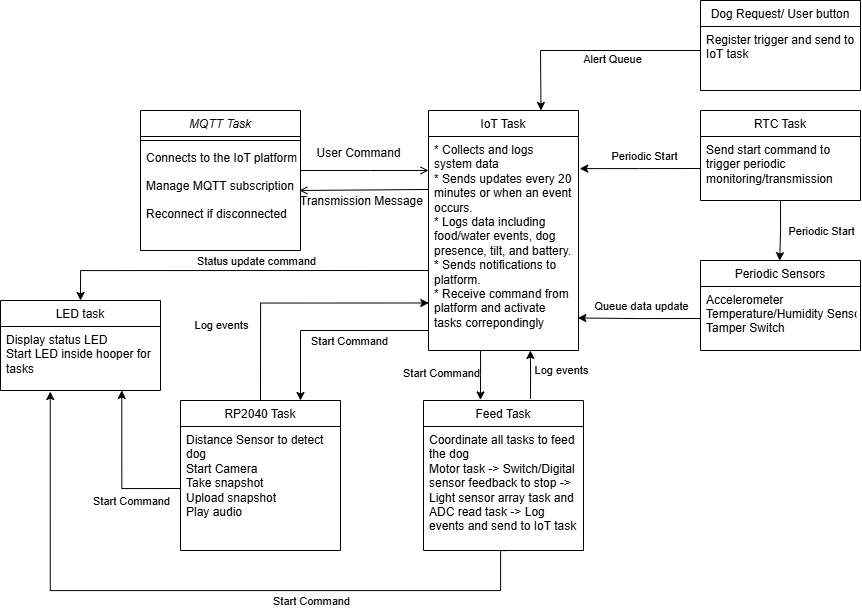

The diagram above was exported from draw.io. Its source (the exported page's mxGraphModel, read from the mxfile embedded in the PNG):
<mxGraphModel dx="1563" dy="765" grid="1" gridSize="10" guides="1" tooltips="1" connect="1" arrows="1" fold="1" page="1" pageScale="1" pageWidth="827" pageHeight="1169" math="0" shadow="0">
  <root>
    <mxCell id="WIyWlLk6GJQsqaUBKTNV-0" />
    <mxCell id="WIyWlLk6GJQsqaUBKTNV-1" parent="WIyWlLk6GJQsqaUBKTNV-0" />
    <mxCell id="zkfFHV4jXpPFQw0GAbJ--0" value="MQTT Task" style="swimlane;fontStyle=2;align=center;verticalAlign=top;childLayout=stackLayout;horizontal=1;startSize=26;horizontalStack=0;resizeParent=1;resizeLast=0;collapsible=1;marginBottom=0;rounded=0;shadow=0;strokeWidth=1;" parent="WIyWlLk6GJQsqaUBKTNV-1" vertex="1">
      <mxGeometry x="280" y="140" width="160" height="140" as="geometry">
        <mxRectangle x="230" y="140" width="160" height="26" as="alternateBounds" />
      </mxGeometry>
    </mxCell>
    <mxCell id="zkfFHV4jXpPFQw0GAbJ--4" value="" style="line;html=1;strokeWidth=1;align=left;verticalAlign=middle;spacingTop=-1;spacingLeft=3;spacingRight=3;rotatable=0;labelPosition=right;points=[];portConstraint=eastwest;" parent="zkfFHV4jXpPFQw0GAbJ--0" vertex="1">
      <mxGeometry y="26" width="160" height="8" as="geometry" />
    </mxCell>
    <mxCell id="zkfFHV4jXpPFQw0GAbJ--5" value="Connects to the IoT platform&#10;&#10;Manage MQTT subscription&#10;&#10;Reconnect if disconnected" style="text;align=left;verticalAlign=top;spacingLeft=4;spacingRight=4;overflow=hidden;rotatable=0;points=[[0,0.5],[1,0.5]];portConstraint=eastwest;" parent="zkfFHV4jXpPFQw0GAbJ--0" vertex="1">
      <mxGeometry y="34" width="160" height="106" as="geometry" />
    </mxCell>
    <mxCell id="hIH20m0yobELkrWjBQJt-17" style="edgeStyle=orthogonalEdgeStyle;rounded=0;orthogonalLoop=1;jettySize=auto;html=1;exitX=0.669;exitY=-0.004;exitDx=0;exitDy=0;entryX=0.679;entryY=1.005;entryDx=0;entryDy=0;entryPerimeter=0;exitPerimeter=0;" edge="1" parent="WIyWlLk6GJQsqaUBKTNV-1">
      <mxGeometry relative="1" as="geometry">
        <mxPoint x="669.8499999999999" y="380" as="targetPoint" />
        <mxPoint x="670.04" y="428.33" as="sourcePoint" />
        <Array as="points">
          <mxPoint x="670" y="403.93" />
          <mxPoint x="670" y="403.93" />
        </Array>
      </mxGeometry>
    </mxCell>
    <mxCell id="hIH20m0yobELkrWjBQJt-18" value="Log events" style="edgeLabel;html=1;align=center;verticalAlign=middle;resizable=0;points=[];" vertex="1" connectable="0" parent="hIH20m0yobELkrWjBQJt-17">
      <mxGeometry x="-0.0099" relative="1" as="geometry">
        <mxPoint x="30" y="-4" as="offset" />
      </mxGeometry>
    </mxCell>
    <mxCell id="zkfFHV4jXpPFQw0GAbJ--6" value="Feed Task" style="swimlane;fontStyle=0;align=center;verticalAlign=top;childLayout=stackLayout;horizontal=1;startSize=26;horizontalStack=0;resizeParent=1;resizeLast=0;collapsible=1;marginBottom=0;rounded=0;shadow=0;strokeWidth=1;" parent="WIyWlLk6GJQsqaUBKTNV-1" vertex="1">
      <mxGeometry x="563" y="430" width="160" height="150" as="geometry">
        <mxRectangle x="130" y="380" width="160" height="26" as="alternateBounds" />
      </mxGeometry>
    </mxCell>
    <mxCell id="zkfFHV4jXpPFQw0GAbJ--7" value="Coordinate all tasks to feed the dog&#10;Motor task -&gt; Switch/Digital sensor feedback to stop -&gt; Light sensor array task and ADC read task -&gt; Log events and send to IoT task" style="text;align=left;verticalAlign=top;spacingLeft=4;spacingRight=4;overflow=hidden;rotatable=0;points=[[0,0.5],[1,0.5]];portConstraint=eastwest;whiteSpace=wrap;" parent="zkfFHV4jXpPFQw0GAbJ--6" vertex="1">
      <mxGeometry y="26" width="160" height="124" as="geometry" />
    </mxCell>
    <mxCell id="zkfFHV4jXpPFQw0GAbJ--13" value="Periodic Sensors" style="swimlane;fontStyle=0;align=center;verticalAlign=top;childLayout=stackLayout;horizontal=1;startSize=26;horizontalStack=0;resizeParent=1;resizeLast=0;collapsible=1;marginBottom=0;rounded=0;shadow=0;strokeWidth=1;" parent="WIyWlLk6GJQsqaUBKTNV-1" vertex="1">
      <mxGeometry x="840" y="290" width="160" height="90" as="geometry">
        <mxRectangle x="340" y="380" width="170" height="26" as="alternateBounds" />
      </mxGeometry>
    </mxCell>
    <mxCell id="zkfFHV4jXpPFQw0GAbJ--14" value="Accelerometer&#10;Temperature/Humidity Sensor&#10;Tamper Switch" style="text;align=left;verticalAlign=top;spacingLeft=4;spacingRight=4;overflow=hidden;rotatable=0;points=[[0,0.5],[1,0.5]];portConstraint=eastwest;" parent="zkfFHV4jXpPFQw0GAbJ--13" vertex="1">
      <mxGeometry y="26" width="160" height="64" as="geometry" />
    </mxCell>
    <mxCell id="zkfFHV4jXpPFQw0GAbJ--17" value="IoT Task" style="swimlane;fontStyle=0;align=center;verticalAlign=top;childLayout=stackLayout;horizontal=1;startSize=26;horizontalStack=0;resizeParent=1;resizeLast=0;collapsible=1;marginBottom=0;rounded=0;shadow=0;strokeWidth=1;" parent="WIyWlLk6GJQsqaUBKTNV-1" vertex="1">
      <mxGeometry x="568" y="140" width="150" height="240" as="geometry">
        <mxRectangle x="550" y="140" width="160" height="26" as="alternateBounds" />
      </mxGeometry>
    </mxCell>
    <mxCell id="zkfFHV4jXpPFQw0GAbJ--18" value="* Collects and logs system data &#10;* Sends updates every 20 minutes or when an event occurs.&#10;* Logs data including food/water events, dog presence, tilt, and battery.&#10;* Sends notifications to platform.&#10;* Receive command from platform and activate tasks correpondingly" style="text;align=left;verticalAlign=top;spacingLeft=4;spacingRight=4;overflow=hidden;rotatable=0;points=[[0,0.5],[1,0.5]];portConstraint=eastwest;whiteSpace=wrap;" parent="zkfFHV4jXpPFQw0GAbJ--17" vertex="1">
      <mxGeometry y="26" width="150" height="214" as="geometry" />
    </mxCell>
    <mxCell id="zkfFHV4jXpPFQw0GAbJ--26" value="" style="endArrow=open;shadow=0;strokeWidth=1;rounded=0;curved=0;endFill=1;edgeStyle=elbowEdgeStyle;elbow=vertical;" parent="WIyWlLk6GJQsqaUBKTNV-1" edge="1">
      <mxGeometry x="0.5" y="41" relative="1" as="geometry">
        <mxPoint x="440" y="200" as="sourcePoint" />
        <mxPoint x="568" y="200" as="targetPoint" />
        <mxPoint x="-40" y="32" as="offset" />
        <Array as="points">
          <mxPoint x="510" y="200" />
        </Array>
      </mxGeometry>
    </mxCell>
    <mxCell id="zkfFHV4jXpPFQw0GAbJ--29" value="&lt;div&gt;User Command&lt;/div&gt;" style="text;html=1;resizable=0;points=[];;align=center;verticalAlign=middle;labelBackgroundColor=none;rounded=0;shadow=0;strokeWidth=1;fontSize=12;" parent="zkfFHV4jXpPFQw0GAbJ--26" vertex="1" connectable="0">
      <mxGeometry x="0.5" y="49" relative="1" as="geometry">
        <mxPoint x="-38" y="31" as="offset" />
      </mxGeometry>
    </mxCell>
    <mxCell id="hIH20m0yobELkrWjBQJt-0" value="" style="endArrow=open;shadow=0;strokeWidth=1;rounded=0;curved=0;endFill=1;edgeStyle=elbowEdgeStyle;elbow=vertical;entryX=0.993;entryY=0.442;entryDx=0;entryDy=0;entryPerimeter=0;exitX=-0.001;exitY=0.038;exitDx=0;exitDy=0;exitPerimeter=0;" edge="1" parent="WIyWlLk6GJQsqaUBKTNV-1" target="zkfFHV4jXpPFQw0GAbJ--5">
      <mxGeometry x="0.5" y="41" relative="1" as="geometry">
        <mxPoint x="567.8399999999999" y="218.98799999999994" as="sourcePoint" />
        <mxPoint x="578" y="210" as="targetPoint" />
        <mxPoint x="-40" y="32" as="offset" />
        <Array as="points">
          <mxPoint x="500" y="220" />
        </Array>
      </mxGeometry>
    </mxCell>
    <mxCell id="hIH20m0yobELkrWjBQJt-2" value="Transmission Message" style="text;html=1;resizable=0;points=[];;align=center;verticalAlign=middle;labelBackgroundColor=none;rounded=0;shadow=0;strokeWidth=1;fontSize=12;" vertex="1" connectable="0" parent="WIyWlLk6GJQsqaUBKTNV-1">
      <mxGeometry x="500.0038461538462" y="230" as="geometry" />
    </mxCell>
    <mxCell id="hIH20m0yobELkrWjBQJt-4" value="RTC Task" style="swimlane;fontStyle=0;align=center;verticalAlign=top;childLayout=stackLayout;horizontal=1;startSize=26;horizontalStack=0;resizeParent=1;resizeLast=0;collapsible=1;marginBottom=0;rounded=0;shadow=0;strokeWidth=1;" vertex="1" parent="WIyWlLk6GJQsqaUBKTNV-1">
      <mxGeometry x="840" y="140" width="160" height="90" as="geometry">
        <mxRectangle x="340" y="380" width="170" height="26" as="alternateBounds" />
      </mxGeometry>
    </mxCell>
    <mxCell id="hIH20m0yobELkrWjBQJt-5" value="Send start command to trigger periodic monitoring/transmission" style="text;align=left;verticalAlign=top;spacingLeft=4;spacingRight=4;overflow=hidden;rotatable=0;points=[[0,0.5],[1,0.5]];portConstraint=eastwest;whiteSpace=wrap;" vertex="1" parent="hIH20m0yobELkrWjBQJt-4">
      <mxGeometry y="26" width="160" height="64" as="geometry" />
    </mxCell>
    <mxCell id="hIH20m0yobELkrWjBQJt-9" style="edgeStyle=orthogonalEdgeStyle;rounded=0;orthogonalLoop=1;jettySize=auto;html=1;exitX=0;exitY=0.5;exitDx=0;exitDy=0;entryX=1.008;entryY=0.15;entryDx=0;entryDy=0;entryPerimeter=0;" edge="1" parent="WIyWlLk6GJQsqaUBKTNV-1" source="hIH20m0yobELkrWjBQJt-5" target="zkfFHV4jXpPFQw0GAbJ--18">
      <mxGeometry relative="1" as="geometry" />
    </mxCell>
    <mxCell id="hIH20m0yobELkrWjBQJt-11" value="Periodic Start" style="edgeLabel;html=1;align=center;verticalAlign=middle;resizable=0;points=[];" vertex="1" connectable="0" parent="hIH20m0yobELkrWjBQJt-9">
      <mxGeometry x="-0.0936" y="-2" relative="1" as="geometry">
        <mxPoint x="-1" y="-11" as="offset" />
      </mxGeometry>
    </mxCell>
    <mxCell id="hIH20m0yobELkrWjBQJt-10" style="edgeStyle=orthogonalEdgeStyle;rounded=0;orthogonalLoop=1;jettySize=auto;html=1;exitX=0;exitY=0.5;exitDx=0;exitDy=0;entryX=0.996;entryY=0.848;entryDx=0;entryDy=0;entryPerimeter=0;" edge="1" parent="WIyWlLk6GJQsqaUBKTNV-1" source="zkfFHV4jXpPFQw0GAbJ--14" target="zkfFHV4jXpPFQw0GAbJ--18">
      <mxGeometry relative="1" as="geometry" />
    </mxCell>
    <mxCell id="hIH20m0yobELkrWjBQJt-14" value="Queue data update" style="edgeLabel;html=1;align=center;verticalAlign=middle;resizable=0;points=[];" vertex="1" connectable="0" parent="hIH20m0yobELkrWjBQJt-10">
      <mxGeometry x="0.1753" relative="1" as="geometry">
        <mxPoint x="12" y="-12" as="offset" />
      </mxGeometry>
    </mxCell>
    <mxCell id="hIH20m0yobELkrWjBQJt-12" style="edgeStyle=orthogonalEdgeStyle;rounded=0;orthogonalLoop=1;jettySize=auto;html=1;exitX=0.5;exitY=1;exitDx=0;exitDy=0;entryX=0.495;entryY=0.002;entryDx=0;entryDy=0;entryPerimeter=0;" edge="1" parent="WIyWlLk6GJQsqaUBKTNV-1" source="hIH20m0yobELkrWjBQJt-4" target="zkfFHV4jXpPFQw0GAbJ--13">
      <mxGeometry relative="1" as="geometry" />
    </mxCell>
    <mxCell id="hIH20m0yobELkrWjBQJt-13" value="Periodic Start" style="edgeLabel;html=1;align=center;verticalAlign=middle;resizable=0;points=[];" vertex="1" connectable="0" parent="hIH20m0yobELkrWjBQJt-12">
      <mxGeometry x="0.0098" y="-2" relative="1" as="geometry">
        <mxPoint x="43" as="offset" />
      </mxGeometry>
    </mxCell>
    <mxCell id="hIH20m0yobELkrWjBQJt-15" style="edgeStyle=orthogonalEdgeStyle;rounded=0;orthogonalLoop=1;jettySize=auto;html=1;entryX=0.356;entryY=-0.004;entryDx=0;entryDy=0;entryPerimeter=0;exitX=0.347;exitY=1.001;exitDx=0;exitDy=0;exitPerimeter=0;" edge="1" parent="WIyWlLk6GJQsqaUBKTNV-1" source="zkfFHV4jXpPFQw0GAbJ--18" target="zkfFHV4jXpPFQw0GAbJ--6">
      <mxGeometry relative="1" as="geometry">
        <mxPoint x="620" y="380" as="sourcePoint" />
      </mxGeometry>
    </mxCell>
    <mxCell id="hIH20m0yobELkrWjBQJt-16" value="Start Command" style="edgeLabel;html=1;align=center;verticalAlign=middle;resizable=0;points=[];" vertex="1" connectable="0" parent="hIH20m0yobELkrWjBQJt-15">
      <mxGeometry x="-0.1488" relative="1" as="geometry">
        <mxPoint x="-40" as="offset" />
      </mxGeometry>
    </mxCell>
    <mxCell id="hIH20m0yobELkrWjBQJt-19" value="RP2040 Task" style="swimlane;fontStyle=0;align=center;verticalAlign=top;childLayout=stackLayout;horizontal=1;startSize=26;horizontalStack=0;resizeParent=1;resizeLast=0;collapsible=1;marginBottom=0;rounded=0;shadow=0;strokeWidth=1;" vertex="1" parent="WIyWlLk6GJQsqaUBKTNV-1">
      <mxGeometry x="320" y="430" width="160" height="150" as="geometry">
        <mxRectangle x="130" y="380" width="160" height="26" as="alternateBounds" />
      </mxGeometry>
    </mxCell>
    <mxCell id="hIH20m0yobELkrWjBQJt-20" value="Distance Sensor to detect dog&#10;Start Camera&#10;Take snapshot &#10;Upload snapshot&#10;Play audio" style="text;align=left;verticalAlign=top;spacingLeft=4;spacingRight=4;overflow=hidden;rotatable=0;points=[[0,0.5],[1,0.5]];portConstraint=eastwest;whiteSpace=wrap;" vertex="1" parent="hIH20m0yobELkrWjBQJt-19">
      <mxGeometry y="26" width="160" height="124" as="geometry" />
    </mxCell>
    <mxCell id="hIH20m0yobELkrWjBQJt-21" style="edgeStyle=orthogonalEdgeStyle;rounded=0;orthogonalLoop=1;jettySize=auto;html=1;exitX=0.5;exitY=0;exitDx=0;exitDy=0;entryX=0.002;entryY=0.778;entryDx=0;entryDy=0;entryPerimeter=0;" edge="1" parent="WIyWlLk6GJQsqaUBKTNV-1" source="hIH20m0yobELkrWjBQJt-19" target="zkfFHV4jXpPFQw0GAbJ--18">
      <mxGeometry relative="1" as="geometry" />
    </mxCell>
    <mxCell id="hIH20m0yobELkrWjBQJt-22" value="Log events" style="edgeLabel;html=1;align=center;verticalAlign=middle;resizable=0;points=[];" vertex="1" connectable="0" parent="hIH20m0yobELkrWjBQJt-21">
      <mxGeometry x="-0.4314" y="-2" relative="1" as="geometry">
        <mxPoint x="-42" as="offset" />
      </mxGeometry>
    </mxCell>
    <mxCell id="hIH20m0yobELkrWjBQJt-23" value="" style="endArrow=classic;html=1;rounded=0;entryX=0.75;entryY=0;entryDx=0;entryDy=0;" edge="1" parent="WIyWlLk6GJQsqaUBKTNV-1" target="hIH20m0yobELkrWjBQJt-19">
      <mxGeometry width="50" height="50" relative="1" as="geometry">
        <mxPoint x="568" y="360" as="sourcePoint" />
        <mxPoint x="570" y="330" as="targetPoint" />
        <Array as="points">
          <mxPoint x="440" y="360" />
        </Array>
      </mxGeometry>
    </mxCell>
    <mxCell id="hIH20m0yobELkrWjBQJt-24" value="Start Command" style="edgeLabel;html=1;align=center;verticalAlign=middle;resizable=0;points=[];" vertex="1" connectable="0" parent="hIH20m0yobELkrWjBQJt-23">
      <mxGeometry x="-0.1908" relative="1" as="geometry">
        <mxPoint y="10" as="offset" />
      </mxGeometry>
    </mxCell>
    <mxCell id="hIH20m0yobELkrWjBQJt-25" value="Dog Request/ User button" style="swimlane;fontStyle=0;align=center;verticalAlign=top;childLayout=stackLayout;horizontal=1;startSize=26;horizontalStack=0;resizeParent=1;resizeLast=0;collapsible=1;marginBottom=0;rounded=0;shadow=0;strokeWidth=1;" vertex="1" parent="WIyWlLk6GJQsqaUBKTNV-1">
      <mxGeometry x="840" y="30" width="160" height="90" as="geometry">
        <mxRectangle x="340" y="380" width="170" height="26" as="alternateBounds" />
      </mxGeometry>
    </mxCell>
    <mxCell id="hIH20m0yobELkrWjBQJt-26" value="Register trigger and send to IoT task" style="text;align=left;verticalAlign=top;spacingLeft=4;spacingRight=4;overflow=hidden;rotatable=0;points=[[0,0.5],[1,0.5]];portConstraint=eastwest;whiteSpace=wrap;" vertex="1" parent="hIH20m0yobELkrWjBQJt-25">
      <mxGeometry y="26" width="160" height="64" as="geometry" />
    </mxCell>
    <mxCell id="hIH20m0yobELkrWjBQJt-27" value="" style="endArrow=classic;html=1;rounded=0;exitX=0;exitY=0.375;exitDx=0;exitDy=0;exitPerimeter=0;entryX=0.75;entryY=0;entryDx=0;entryDy=0;" edge="1" parent="WIyWlLk6GJQsqaUBKTNV-1" source="hIH20m0yobELkrWjBQJt-26" target="zkfFHV4jXpPFQw0GAbJ--17">
      <mxGeometry width="50" height="50" relative="1" as="geometry">
        <mxPoint x="670" y="130" as="sourcePoint" />
        <mxPoint x="720" y="80" as="targetPoint" />
        <Array as="points">
          <mxPoint x="680" y="80" />
        </Array>
      </mxGeometry>
    </mxCell>
    <mxCell id="hIH20m0yobELkrWjBQJt-28" value="Alert Queue" style="edgeLabel;html=1;align=center;verticalAlign=middle;resizable=0;points=[];" vertex="1" connectable="0" parent="hIH20m0yobELkrWjBQJt-27">
      <mxGeometry x="-0.1904" relative="1" as="geometry">
        <mxPoint y="8" as="offset" />
      </mxGeometry>
    </mxCell>
    <mxCell id="hIH20m0yobELkrWjBQJt-29" value="LED task" style="swimlane;fontStyle=0;align=center;verticalAlign=top;childLayout=stackLayout;horizontal=1;startSize=26;horizontalStack=0;resizeParent=1;resizeLast=0;collapsible=1;marginBottom=0;rounded=0;shadow=0;strokeWidth=1;" vertex="1" parent="WIyWlLk6GJQsqaUBKTNV-1">
      <mxGeometry x="140" y="330" width="160" height="90" as="geometry">
        <mxRectangle x="340" y="380" width="170" height="26" as="alternateBounds" />
      </mxGeometry>
    </mxCell>
    <mxCell id="hIH20m0yobELkrWjBQJt-30" value="Display status LED&#10;Start LED inside hooper for tasks" style="text;align=left;verticalAlign=top;spacingLeft=4;spacingRight=4;overflow=hidden;rotatable=0;points=[[0,0.5],[1,0.5]];portConstraint=eastwest;whiteSpace=wrap;" vertex="1" parent="hIH20m0yobELkrWjBQJt-29">
      <mxGeometry y="26" width="160" height="64" as="geometry" />
    </mxCell>
    <mxCell id="hIH20m0yobELkrWjBQJt-31" style="edgeStyle=orthogonalEdgeStyle;rounded=0;orthogonalLoop=1;jettySize=auto;html=1;exitX=0;exitY=0.5;exitDx=0;exitDy=0;entryX=0.758;entryY=0.999;entryDx=0;entryDy=0;entryPerimeter=0;" edge="1" parent="WIyWlLk6GJQsqaUBKTNV-1" source="hIH20m0yobELkrWjBQJt-20" target="hIH20m0yobELkrWjBQJt-30">
      <mxGeometry relative="1" as="geometry" />
    </mxCell>
    <mxCell id="hIH20m0yobELkrWjBQJt-36" value="Start Command" style="edgeLabel;html=1;align=center;verticalAlign=middle;resizable=0;points=[];" vertex="1" connectable="0" parent="hIH20m0yobELkrWjBQJt-31">
      <mxGeometry x="0.0606" y="2" relative="1" as="geometry">
        <mxPoint x="11" y="37" as="offset" />
      </mxGeometry>
    </mxCell>
    <mxCell id="hIH20m0yobELkrWjBQJt-32" style="edgeStyle=orthogonalEdgeStyle;rounded=0;orthogonalLoop=1;jettySize=auto;html=1;entryX=0.311;entryY=1.016;entryDx=0;entryDy=0;entryPerimeter=0;" edge="1" parent="WIyWlLk6GJQsqaUBKTNV-1" target="hIH20m0yobELkrWjBQJt-30">
      <mxGeometry relative="1" as="geometry">
        <mxPoint x="640" y="580" as="sourcePoint" />
        <Array as="points">
          <mxPoint x="645" y="580" />
          <mxPoint x="640" y="580" />
          <mxPoint x="640" y="620" />
          <mxPoint x="190" y="620" />
        </Array>
      </mxGeometry>
    </mxCell>
    <mxCell id="hIH20m0yobELkrWjBQJt-33" value="Start Command" style="edgeLabel;html=1;align=center;verticalAlign=middle;resizable=0;points=[];" vertex="1" connectable="0" parent="hIH20m0yobELkrWjBQJt-32">
      <mxGeometry x="-0.4066" y="1" relative="1" as="geometry">
        <mxPoint x="-32" y="9" as="offset" />
      </mxGeometry>
    </mxCell>
    <mxCell id="hIH20m0yobELkrWjBQJt-34" style="edgeStyle=orthogonalEdgeStyle;rounded=0;orthogonalLoop=1;jettySize=auto;html=1;entryX=0.5;entryY=0;entryDx=0;entryDy=0;" edge="1" parent="WIyWlLk6GJQsqaUBKTNV-1" target="hIH20m0yobELkrWjBQJt-29">
      <mxGeometry relative="1" as="geometry">
        <mxPoint x="568" y="300" as="sourcePoint" />
        <Array as="points">
          <mxPoint x="568" y="300" />
          <mxPoint x="220" y="300" />
        </Array>
      </mxGeometry>
    </mxCell>
    <mxCell id="hIH20m0yobELkrWjBQJt-35" value="Status update command" style="edgeLabel;html=1;align=center;verticalAlign=middle;resizable=0;points=[];" vertex="1" connectable="0" parent="hIH20m0yobELkrWjBQJt-34">
      <mxGeometry x="-0.0882" y="1" relative="1" as="geometry">
        <mxPoint y="-11" as="offset" />
      </mxGeometry>
    </mxCell>
  </root>
</mxGraphModel>